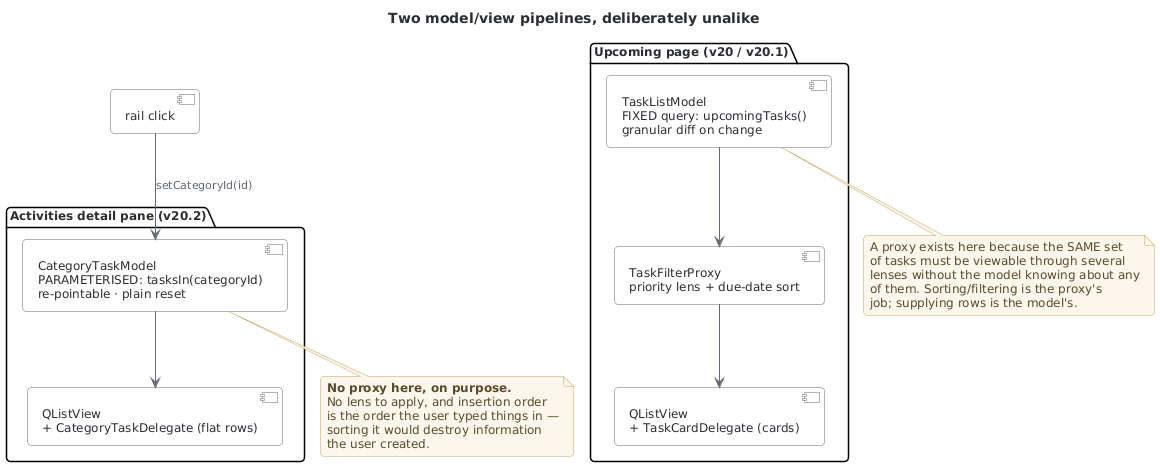

The diagram above was rendered by PlantUML. Its source (embedded in the PNG):
@startuml activities_modelview_contrast
' ---------------------------------------------------------------------------
' activities_modelview_contrast — Upcoming (v20/v20.1) vs Activities (v20.2).
' Converted from Mermaid in the v26.8 audit (indexed, never rendered).
'
' Why two pipelines instead of one reusable one: they answer different
' questions. Upcoming asks a FIXED question ("what is coming up?") and can
' afford an expensive granular diff because the answer changes underneath a
' user who is staring at it. Activities asks a PARAMETERISED question ("what
' is in this category?") and changes the whole question on every rail click
' — diffing across two different questions is meaningless, so it resets.
'
' Same base class (TaskSnapshotModel, v20.3), opposite refresh strategies.
' That contrast IS the lesson; collapsing them into one model would have
' hidden it.
' ---------------------------------------------------------------------------
!include _style.puml

title Two model/view pipelines, deliberately unalike

package "Upcoming page (v20 / v20.1)" {
  component "TaskListModel\nFIXED query: upcomingTasks()\ngranular diff on change" as um
  component "TaskFilterProxy\npriority lens + due-date sort" as up
  component "QListView\n+ TaskCardDelegate (cards)" as uv
  um --> up
  up --> uv
}

package "Activities detail pane (v20.2)" {
  component "CategoryTaskModel\nPARAMETERISED: tasksIn(categoryId)\nre-pointable · plain reset" as am
  component "QListView\n+ CategoryTaskDelegate (flat rows)" as av
  am --> av
}

component "rail click" as rail
rail --> am : setCategoryId(id)

note bottom of am
  <b>No proxy here, on purpose.</b>
  No lens to apply, and insertion order
  is the order the user typed things in —
  sorting it would destroy information
  the user created.
end note

note bottom of um
  A proxy exists here because the SAME set
  of tasks must be viewable through several
  lenses without the model knowing about any
  of them. Sorting/filtering is the proxy's
  job; supplying rows is the model's.
end note
@enduml